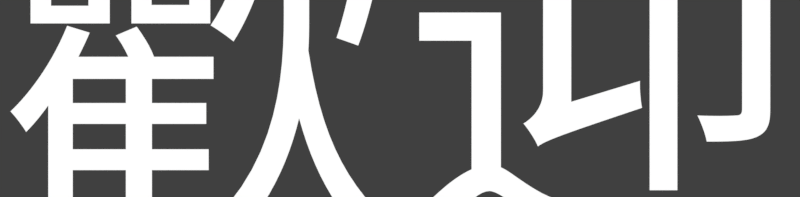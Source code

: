 # Source: welcome_tc.rendermarker.blend  (saved by Blender 2.79.0; exported with 4.5.12 LTS)
import bpy
from mathutils import Matrix  # noqa: F401  (used for matrix-valued properties, if any)

bpy.ops.wm.read_factory_settings(use_empty=True)
scene = bpy.context.scene
scene.name = 'welcome'

# ---- collections
col_collection_1 = bpy.data.collections.new('Collection 1'); scene.collection.children.link(col_collection_1)

# ---- materials (node trees are filled in below, after node groups)
mat_white = bpy.data.materials.new('white')
mat_white.alpha_threshold = 0.0
mat_white.roughness = 0.5

# ---- material node trees
mat_white.use_nodes = True; mat_white.node_tree.nodes.clear()
_N = mat_white.node_tree.nodes; _L = mat_white.node_tree.links
n0 = _N.new('ShaderNodeOutputMaterial'); n0.name = 'Material Output'; n0.location = (300, 300)
n1 = _N.new('ShaderNodeEmission'); n1.name = 'Emission'; n1.location = (10, 300)
_L.new(n1.outputs[0], n0.inputs[0])
n0.is_active_output = True

# ---- world
world_world_007 = bpy.data.worlds.new('World.007'); scene.world = world_world_007
world_world_007.color = (0.05088, 0.05088, 0.05088)
world_world_007.use_sun_shadow = False
world_world_007.sun_shadow_jitter_overblur = 0.0
world_world_007.cycles.sampling_method = 'MANUAL'

# ---- cameras
cam_camera_045 = bpy.data.cameras.new('Camera.045')
cam_camera_045.type = 'ORTHO'
cam_camera_045.clip_end = 100.0
cam_camera_045.lens = 35.0
cam_camera_045.sensor_width = 32.0
cam_camera_045.sensor_height = 18.0
cam_camera_045.ortho_scale = 5.6
cam_camera_045.dof.focus_distance = 0.0

# ---- curves / text
txt_text_268 = bpy.data.curves.new('Text.268', 'FONT')
txt_text_268.dimensions = '2D'
txt_text_268.body = '歡迎'
txt_text_268.materials.append(mat_white)
txt_text_268.use_path_clamp = True
txt_text_268.bevel_resolution = 0
txt_text_268.align_x = 'CENTER'
txt_text_268.align_y = 'CENTER'
txt_text_268.size = 2.814
txt_text_268.space_line = 0.3

# ---- objects
ob_text_058 = bpy.data.objects.new('Text.058', txt_text_268)
ob_cam_rank_acc_combo_001 = bpy.data.objects.new('cam.rank_acc_combo.001', cam_camera_045)

# ---- transforms, parenting, visibility, modifiers, constraints
ob_text_058.location = (0.0, -1.2, 0.05974)
ob_text_058.lineart.crease_threshold = 0.0
ob_cam_rank_acc_combo_001.location = (0.0, -1.267, 5.0)
ob_cam_rank_acc_combo_001.lock_rotations_4d = False
ob_cam_rank_acc_combo_001.empty_display_type = 'ARROWS'
ob_cam_rank_acc_combo_001.color = (0.0, 0.0, 0.0, 0.0)
ob_cam_rank_acc_combo_001.display_type = 'WIRE'
ob_cam_rank_acc_combo_001.lineart.crease_threshold = 0.0

# ---- collection membership
col_collection_1.objects.link(ob_text_058)
col_collection_1.objects.link(ob_cam_rank_acc_combo_001)

# ---- scene / render settings (as saved in the file)
scene.camera = ob_cam_rank_acc_combo_001
scene.frame_start = 1; scene.frame_end = 3; scene.frame_set(3)
scene.render.engine = 'CYCLES'
scene.render.image_settings.compression = 0
scene.render.resolution_x = 478
scene.render.resolution_y = 118
scene.render.resolution_percentage = 200
scene.render.fps = 30
scene.render.dither_intensity = 0.0
scene.render.film_transparent = True
scene.cycles.use_denoising = False
scene.cycles.samples = 20
scene.cycles.sampling_pattern = 'TABULATED_SOBOL'
scene.cycles.light_sampling_threshold = 0.0
scene.cycles.use_adaptive_sampling = False
scene.cycles.use_light_tree = False
scene.cycles.blur_glossy = 0.0
scene.cycles.max_bounces = 6
scene.cycles.diffuse_bounces = 6
scene.cycles.glossy_bounces = 6
scene.cycles.transmission_bounces = 6
scene.cycles.volume_bounces = 6
scene.cycles.transparent_max_bounces = 6
scene.cycles.sample_clamp_indirect = 0.0
scene.view_settings.view_transform = 'Standard'
bpy.context.view_layer.update()
